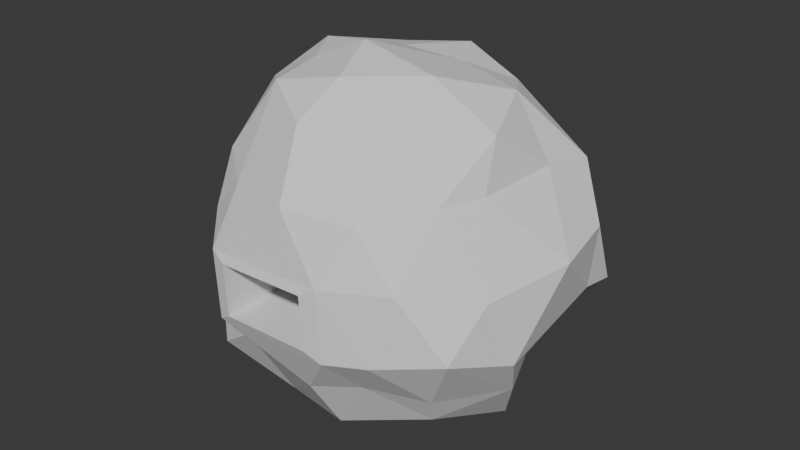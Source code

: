 # Source: rockHermit.blend  (saved by Blender 5.1.29; exported with 4.5.12 LTS)
import bpy
from mathutils import Matrix  # noqa: F401  (used for matrix-valued properties, if any)

bpy.ops.wm.read_factory_settings(use_empty=True)
scene = bpy.context.scene
scene.name = 'Scene'

# ---- collections
col_collection = bpy.data.collections.new('Collection'); scene.collection.children.link(col_collection)

# ---- world
world_world = bpy.data.worlds.new('World'); scene.world = world_world
world_world.use_nodes = True; world_world.node_tree.nodes.clear()
_N = world_world.node_tree.nodes; _L = world_world.node_tree.links
n0 = _N.new('ShaderNodeOutputWorld'); n0.name = 'World Output'; n0.location = (200, 100)
n1 = _N.new('ShaderNodeBackground'); n1.name = 'Background'; n1.location = (-200, 100)
n1.inputs[0].default_value = (0.05088, 0.05088, 0.05088, 1.0)
_L.new(n1.outputs[0], n0.inputs[0])
n0.is_active_output = True
world_world.color = (0.05088, 0.05088, 0.05088)
world_world.sun_shadow_jitter_overblur = 0.0

# ---- meshes
me_icosphere = bpy.data.meshes.new('Icosphere')
me_icosphere.from_pydata([(-0.002863, 0.016, -1.021), (0.6708, -0.5463, -0.4933), (-0.3035, -0.8006, -0.3834), (-1.054, 0.06528, -0.3611), (-0.2791, 0.8735, -0.4919), (0.7361, 0.6013, -0.4261), (0.05544, -0.878, 0.4669), (-0.7988, -0.3217, 0.3549), (-0.5434, 0.6752, 0.5153), (0.4419, 0.7556, 0.3894), (0.7524, -0.2875, 0.5128), (-0.1309, -0.07948, 1.01), (-0.2065, -0.5889, -0.7809), (-0.07422, -0.4258, -0.8972), (0.2744, -0.1875, -0.941), (0.609, -0.453, -0.6714), (0.3894, -0.7197, -0.4354), (0.1353, -0.8125, -0.4931), (0.7828, 0.1514, -0.378), (0.867, -0.1572, -0.5344), (0.2791, 0.1724, -1.04), (0.552, 0.3594, -0.8014), (-0.8892, -0.0337, -0.7235), (-0.3525, -0.05752, -0.9962), (-0.5817, -0.7056, -0.586), (-0.7427, -0.3975, -0.5769), (-0.1708, 0.6407, -0.7693), (-0.02107, 0.3893, -0.8451), (-0.8735, 0.3764, -0.4377), (-0.6018, 0.668, -0.568), (-0.005739, 0.8765, -0.5308), (0.4458, 0.756, -0.4705), (0.9049, -0.4551, 0.09553), (0.8587, -0.6802, -0.1454), (0.9314, 0.3769, -0.175), (1.05, -0.02023, 0.1706), (-0.3612, -0.93, 0.1379), (-0.3393, -0.93, -0.2381), (0.5398, -0.8485, -0.2029), (0.3027, -0.93, 0.1585), (-0.9155, -0.1747, 0.06257), (-1.105, 0.09098, -0.1279), (-0.6915, -0.6096, -0.149), (-0.8361, -0.3992, 0.1193), (-0.4812, 0.9127, 0.1706), (-0.4784, 0.8276, -0.2319), (-1.023, 0.2437, -0.2684), (-0.7736, 0.6701, 0.1511), (0.7124, 0.6898, 0.1625), (0.9465, 0.5524, -0.19), (0.1896, 1.069, -0.1709), (0.3686, 0.9622, 0.1363), (0.6581, -0.4957, 0.5102), (0.4214, -0.7812, 0.4433), (-0.3467, -0.7582, 0.4254), (-0.5671, -0.5828, 0.4968), (-0.7814, 0.06567, 0.5385), (-0.7863, 0.4083, 0.4308), (-0.1518, 0.8989, 0.5659), (0.1373, 0.855, 0.6047), (0.8291, 0.4475, 0.4854), (0.803, 0.1467, 0.5375), (-0.003477, -0.4078, 0.9372), (-0.04854, -0.6442, 0.7672), (0.7267, -0.1823, 0.7678), (0.3327, -0.1362, 0.9433), (-0.3635, -0.1816, 0.9026), (-0.6746, -0.1681, 0.7276), (-0.1658, 0.2665, 0.8884), (-0.3977, 0.5644, 0.792), (0.1781, 0.3028, 0.8678), (0.3706, 0.5062, 0.7582), (0.5861, 0.1736, 0.8474), (0.01282, 0.588, 0.8647), (-0.6055, 0.1625, 0.8717), (-0.3554, -0.4648, 0.8604), (0.3063, -0.4402, 0.7874), (0.9992, 0.3236, 0.2132), (-0.04642, 1.044, 0.2181), (-0.9954, 0.2812, 0.1315), (-0.5468, -0.7239, 0.2277), (0.6444, -0.7827, 0.1787), (0.6051, 0.8921, -0.1291), (-0.7775, 0.5475, -0.195), (-0.9139, -0.3316, -0.1639), (0.3264, -0.93, -0.2255), (0.9697, -0.3153, -0.2715), (0.07107, 0.5752, -0.8884), (-0.3883, 0.4131, -0.7556), (-0.4948, -0.3685, -0.8628), (0.7079, 0.03112, -0.8483), (0.1637, -0.6369, -0.786), (-0.275, -0.9504, 0.09286), (-0.2586, -0.9504, -0.1888), (0.2223, -0.9504, 0.1083), (0.24, -0.9504, -0.1794), (-0.275, -0.4279, 0.09286), (-0.2586, -0.4279, -0.1888), (0.2223, -0.4279, 0.1083), (0.24, -0.4279, -0.1794), (-0.4229, -0.4279, 0.1288), (-0.4021, -0.4279, -0.2281), (0.4198, -0.3913, 0.1484), (0.4423, -0.3913, -0.2162), (-0.4229, 0.6759, 0.1288), (-0.4021, 0.6759, -0.2281), (0.4198, 0.7125, 0.1484), (0.4423, 0.7125, -0.2162)], [], [(0, 14, 13), (1, 15, 19), (0, 13, 23), (0, 23, 27), (0, 27, 20), (1, 19, 33), (2, 17, 37), (3, 25, 41), (4, 29, 45), (5, 31, 49), (1, 33, 38), (2, 37, 42), (3, 41, 46), (4, 45, 50), (5, 49, 34), (6, 53, 63), (7, 55, 67), (8, 57, 69), (9, 59, 71), (10, 61, 64), (65, 70, 11), (64, 72, 65), (65, 72, 70), (72, 71, 70), (64, 61, 72), (61, 60, 72), (72, 60, 71), (60, 9, 71), (70, 68, 11), (71, 73, 70), (70, 73, 68), (73, 69, 68), (71, 59, 73), (59, 58, 73), (73, 58, 69), (58, 8, 69), (68, 66, 11), (69, 74, 68), (68, 74, 66), (74, 67, 66), (69, 57, 74), (57, 56, 74), (74, 56, 67), (56, 7, 67), (66, 62, 11), (67, 75, 66), (66, 75, 62), (75, 63, 62), (67, 55, 75), (55, 54, 75), (75, 54, 63), (54, 6, 63), (62, 65, 11), (63, 76, 62), (62, 76, 65), (76, 64, 65), (63, 53, 76), (53, 52, 76), (76, 52, 64), (52, 10, 64), (35, 61, 10), (34, 77, 35), (35, 77, 61), (77, 60, 61), (34, 49, 77), (49, 48, 77), (77, 48, 60), (48, 9, 60), (51, 59, 9), (50, 78, 51), (51, 78, 59), (78, 58, 59), (50, 45, 78), (45, 44, 78), (78, 44, 58), (44, 8, 58), (47, 57, 8), (46, 79, 47), (47, 79, 57), (79, 56, 57), (46, 41, 79), (41, 40, 79), (79, 40, 56), (40, 7, 56), (43, 55, 7), (42, 80, 43), (43, 80, 55), (80, 54, 55), (42, 37, 80), (37, 36, 80), (80, 36, 54), (36, 6, 54), (39, 53, 6), (38, 81, 39), (39, 81, 53), (81, 52, 53), (38, 33, 81), (33, 32, 81), (81, 32, 52), (32, 10, 52), (48, 51, 9), (49, 82, 48), (48, 82, 51), (82, 50, 51), (49, 31, 82), (31, 30, 82), (82, 30, 50), (30, 4, 50), (44, 47, 8), (45, 83, 44), (44, 83, 47), (83, 46, 47), (45, 29, 83), (29, 28, 83), (83, 28, 46), (28, 3, 46), (40, 43, 7), (41, 84, 40), (40, 84, 43), (84, 42, 43), (41, 25, 84), (25, 24, 84), (84, 24, 42), (24, 2, 42), (36, 39, 6), (85, 39, 94, 95), (39, 36, 92, 94), (85, 38, 39), (37, 17, 85), (17, 16, 85), (85, 16, 38), (16, 1, 38), (32, 35, 10), (33, 86, 32), (32, 86, 35), (86, 34, 35), (33, 19, 86), (19, 18, 86), (86, 18, 34), (18, 5, 34), (21, 31, 5), (20, 87, 21), (21, 87, 31), (87, 30, 31), (20, 27, 87), (27, 26, 87), (87, 26, 30), (26, 4, 30), (26, 29, 4), (27, 88, 26), (26, 88, 29), (88, 28, 29), (27, 23, 88), (23, 22, 88), (88, 22, 28), (22, 3, 28), (22, 25, 3), (23, 89, 22), (22, 89, 25), (89, 24, 25), (23, 13, 89), (13, 12, 89), (89, 12, 24), (12, 2, 24), (18, 21, 5), (19, 90, 18), (18, 90, 21), (90, 20, 21), (19, 15, 90), (15, 14, 90), (90, 14, 20), (14, 0, 20), (12, 17, 2), (13, 91, 12), (12, 91, 17), (91, 16, 17), (13, 14, 91), (14, 15, 91), (91, 15, 16), (15, 1, 16), (95, 94, 98, 99), (94, 92, 96, 98), (36, 37, 93, 92), (37, 85, 95, 93), (97, 99, 103, 101), (99, 98, 102, 103), (93, 95, 99, 97), (92, 93, 97, 96), (103, 102, 106, 107), (102, 100, 104, 106), (96, 97, 101, 100), (98, 96, 100, 102), (105, 107, 104), (104, 107, 106), (101, 103, 107, 105), (100, 101, 105, 104)])
_uv = me_icosphere.uv_layers.new(name='UVMap')
_uv.uv.foreach_set('vector', [0.1818, 0.0, 0.2121, 0.05249, 0.1515, 0.05249, 0.2727, 0.1575, 0.303, 0.105, 0.3333, 0.1575, 0.9091, 0.0, 0.9394, 0.05249, 0.8788, 0.05249, 0.7273, 0.0, 0.7576, 0.05249, 0.697, 0.05249, 0.5455, 0.0, 0.5758, 0.05249, 0.5152, 0.05249, 0.2727, 0.1575, 0.3333, 0.1575, 0.303, 0.2099, 0.09091, 0.1575, 0.1515, 0.1575, 0.1212, 0.2099, 0.8182, 0.1575, 0.8788, 0.1575, 0.8485, 0.2099, 0.6364, 0.1575, 0.697, 0.1575, 0.6667, 0.2099, 0.4545, 0.1575, 0.5152, 0.1575, 0.4848, 0.2099, 0.2727, 0.1575, 0.303, 0.2099, 0.2424, 0.2099, 0.09091, 0.1575, 0.1212, 0.2099, 0.06061, 0.2099, 0.8182, 0.1575, 0.8485, 0.2099, 0.7879, 0.2099, 0.6364, 0.1575, 0.6667, 0.2099, 0.6061, 0.2099, 0.4545, 0.1575, 0.4848, 0.2099, 0.4242, 0.2099, 0.1818, 0.3149, 0.2424, 0.3149, 0.2121, 0.3674, 0.0, 0.3149, 0.06061, 0.3149, 0.0303, 0.3674, 0.7273, 0.3149, 0.7879, 0.3149, 0.7576, 0.3674, 0.5455, 0.3149, 0.6061, 0.3149, 0.5758, 0.3674, 0.3636, 0.3149, 0.4242, 0.3149, 0.3939, 0.3674, 0.4242, 0.4199, 0.4848, 0.4199, 0.4545, 0.4724, 0.3939, 0.3674, 0.4545, 0.3674, 0.4242, 0.4199, 0.4242, 0.4199, 0.4545, 0.3674, 0.4848, 0.4199, 0.4545, 0.3674, 0.5152, 0.3674, 0.4848, 0.4199, 0.3939, 0.3674, 0.4242, 0.3149, 0.4545, 0.3674, 0.4242, 0.3149, 0.4848, 0.3149, 0.4545, 0.3674, 0.4545, 0.3674, 0.4848, 0.3149, 0.5152, 0.3674, 0.4848, 0.3149, 0.5455, 0.3149, 0.5152, 0.3674, 0.6061, 0.4199, 0.6667, 0.4199, 0.6364, 0.4724, 0.5758, 0.3674, 0.6364, 0.3674, 0.6061, 0.4199, 0.6061, 0.4199, 0.6364, 0.3674, 0.6667, 0.4199, 0.6364, 0.3674, 0.697, 0.3674, 0.6667, 0.4199, 0.5758, 0.3674, 0.6061, 0.3149, 0.6364, 0.3674, 0.6061, 0.3149, 0.6667, 0.3149, 0.6364, 0.3674, 0.6364, 0.3674, 0.6667, 0.3149, 0.697, 0.3674, 0.6667, 0.3149, 0.7273, 0.3149, 0.697, 0.3674, 0.7879, 0.4199, 0.8485, 0.4199, 0.8182, 0.4724, 0.7576, 0.3674, 0.8182, 0.3674, 0.7879, 0.4199, 0.7879, 0.4199, 0.8182, 0.3674, 0.8485, 0.4199, 0.8182, 0.3674, 0.8788, 0.3674, 0.8485, 0.4199, 0.7576, 0.3674, 0.7879, 0.3149, 0.8182, 0.3674, 0.7879, 0.3149, 0.8485, 0.3149, 0.8182, 0.3674, 0.8182, 0.3674, 0.8485, 0.3149, 0.8788, 0.3674, 0.8485, 0.3149, 0.9091, 0.3149, 0.8788, 0.3674, 0.06061, 0.4199, 0.1212, 0.4199, 0.09091, 0.4724, 0.0303, 0.3674, 0.09091, 0.3674, 0.06061, 0.4199, 0.06061, 0.4199, 0.09091, 0.3674, 0.1212, 0.4199, 0.09091, 0.3674, 0.1515, 0.3674, 0.1212, 0.4199, 0.0303, 0.3674, 0.06061, 0.3149, 0.09091, 0.3674, 0.06061, 0.3149, 0.1212, 0.3149, 0.09091, 0.3674, 0.09091, 0.3674, 0.1212, 0.3149, 0.1515, 0.3674, 0.1212, 0.3149, 0.1818, 0.3149, 0.1515, 0.3674, 0.2424, 0.4199, 0.303, 0.4199, 0.2727, 0.4724, 0.2121, 0.3674, 0.2727, 0.3674, 0.2424, 0.4199, 0.2424, 0.4199, 0.2727, 0.3674, 0.303, 0.4199, 0.2727, 0.3674, 0.3333, 0.3674, 0.303, 0.4199, 0.2121, 0.3674, 0.2424, 0.3149, 0.2727, 0.3674, 0.2424, 0.3149, 0.303, 0.3149, 0.2727, 0.3674, 0.2727, 0.3674, 0.303, 0.3149, 0.3333, 0.3674, 0.303, 0.3149, 0.3636, 0.3149, 0.3333, 0.3674, 0.3939, 0.2624, 0.4242, 0.3149, 0.3636, 0.3149, 0.4242, 0.2099, 0.4545, 0.2624, 0.3939, 0.2624, 0.3939, 0.2624, 0.4545, 0.2624, 0.4242, 0.3149, 0.4545, 0.2624, 0.4848, 0.3149, 0.4242, 0.3149, 0.4242, 0.2099, 0.4848, 0.2099, 0.4545, 0.2624, 0.4848, 0.2099, 0.5152, 0.2624, 0.4545, 0.2624, 0.4545, 0.2624, 0.5152, 0.2624, 0.4848, 0.3149, 0.5152, 0.2624, 0.5455, 0.3149, 0.4848, 0.3149, 0.5758, 0.2624, 0.6061, 0.3149, 0.5455, 0.3149, 0.6061, 0.2099, 0.6364, 0.2624, 0.5758, 0.2624, 0.5758, 0.2624, 0.6364, 0.2624, 0.6061, 0.3149, 0.6364, 0.2624, 0.6667, 0.3149, 0.6061, 0.3149, 0.6061, 0.2099, 0.6667, 0.2099, 0.6364, 0.2624, 0.6667, 0.2099, 0.697, 0.2624, 0.6364, 0.2624, 0.6364, 0.2624, 0.697, 0.2624, 0.6667, 0.3149, 0.697, 0.2624, 0.7273, 0.3149, 0.6667, 0.3149, 0.7576, 0.2624, 0.7879, 0.3149, 0.7273, 0.3149, 0.7879, 0.2099, 0.8182, 0.2624, 0.7576, 0.2624, 0.7576, 0.2624, 0.8182, 0.2624, 0.7879, 0.3149, 0.8182, 0.2624, 0.8485, 0.3149, 0.7879, 0.3149, 0.7879, 0.2099, 0.8485, 0.2099, 0.8182, 0.2624, 0.8485, 0.2099, 0.8788, 0.2624, 0.8182, 0.2624, 0.8182, 0.2624, 0.8788, 0.2624, 0.8485, 0.3149, 0.8788, 0.2624, 0.9091, 0.3149, 0.8485, 0.3149, 0.0303, 0.2624, 0.06061, 0.3149, 0.0, 0.3149, 0.06061, 0.2099, 0.09091, 0.2624, 0.0303, 0.2624, 0.0303, 0.2624, 0.09091, 0.2624, 0.06061, 0.3149, 0.09091, 0.2624, 0.1212, 0.3149, 0.06061, 0.3149, 0.06061, 0.2099, 0.1212, 0.2099, 0.09091, 0.2624, 0.1212, 0.2099, 0.1515, 0.2624, 0.09091, 0.2624, 0.09091, 0.2624, 0.1515, 0.2624, 0.1212, 0.3149, 0.1515, 0.2624, 0.1818, 0.3149, 0.1212, 0.3149, 0.2121, 0.2624, 0.2424, 0.3149, 0.1818, 0.3149, 0.2424, 0.2099, 0.2727, 0.2624, 0.2121, 0.2624, 0.2121, 0.2624, 0.2727, 0.2624, 0.2424, 0.3149, 0.2727, 0.2624, 0.303, 0.3149, 0.2424, 0.3149, 0.2424, 0.2099, 0.303, 0.2099, 0.2727, 0.2624, 0.303, 0.2099, 0.3333, 0.2624, 0.2727, 0.2624, 0.2727, 0.2624, 0.3333, 0.2624, 0.303, 0.3149, 0.3333, 0.2624, 0.3636, 0.3149, 0.303, 0.3149, 0.5152, 0.2624, 0.5758, 0.2624, 0.5455, 0.3149, 0.4848, 0.2099, 0.5455, 0.2099, 0.5152, 0.2624, 0.5152, 0.2624, 0.5455, 0.2099, 0.5758, 0.2624, 0.5455, 0.2099, 0.6061, 0.2099, 0.5758, 0.2624, 0.4848, 0.2099, 0.5152, 0.1575, 0.5455, 0.2099, 0.5152, 0.1575, 0.5758, 0.1575, 0.5455, 0.2099, 0.5455, 0.2099, 0.5758, 0.1575, 0.6061, 0.2099, 0.5758, 0.1575, 0.6364, 0.1575, 0.6061, 0.2099, 0.697, 0.2624, 0.7576, 0.2624, 0.7273, 0.3149, 0.6667, 0.2099, 0.7273, 0.2099, 0.697, 0.2624, 0.697, 0.2624, 0.7273, 0.2099, 0.7576, 0.2624, 0.7273, 0.2099, 0.7879, 0.2099, 0.7576, 0.2624, 0.6667, 0.2099, 0.697, 0.1575, 0.7273, 0.2099, 0.697, 0.1575, 0.7576, 0.1575, 0.7273, 0.2099, 0.7273, 0.2099, 0.7576, 0.1575, 0.7879, 0.2099, 0.7576, 0.1575, 0.8182, 0.1575, 0.7879, 0.2099, 0.8788, 0.2624, 0.9394, 0.2624, 0.9091, 0.3149, 0.8485, 0.2099, 0.9091, 0.2099, 0.8788, 0.2624, 0.8788, 0.2624, 0.9091, 0.2099, 0.9394, 0.2624, 0.9091, 0.2099, 0.9697, 0.2099, 0.9394, 0.2624, 0.8485, 0.2099, 0.8788, 0.1575, 0.9091, 0.2099, 0.8788, 0.1575, 0.9394, 0.1575, 0.9091, 0.2099, 0.9091, 0.2099, 0.9394, 0.1575, 0.9697, 0.2099, 0.9394, 0.1575, 1.0, 0.1575, 0.9697, 0.2099, 0.1515, 0.2624, 0.2121, 0.2624, 0.1818, 0.3149, 0.1818, 0.2099, 0.2121, 0.2624, 0.2121, 0.2624, 0.1818, 0.2099, 0.2121, 0.2624, 0.1515, 0.2624, 0.1515, 0.2624, 0.2121, 0.2624, 0.1818, 0.2099, 0.2424, 0.2099, 0.2121, 0.2624, 0.1212, 0.2099, 0.1515, 0.1575, 0.1818, 0.2099, 0.1515, 0.1575, 0.2121, 0.1575, 0.1818, 0.2099, 0.1818, 0.2099, 0.2121, 0.1575, 0.2424, 0.2099, 0.2121, 0.1575, 0.2727, 0.1575, 0.2424, 0.2099, 0.3333, 0.2624, 0.3939, 0.2624, 0.3636, 0.3149, 0.303, 0.2099, 0.3636, 0.2099, 0.3333, 0.2624, 0.3333, 0.2624, 0.3636, 0.2099, 0.3939, 0.2624, 0.3636, 0.2099, 0.4242, 0.2099, 0.3939, 0.2624, 0.303, 0.2099, 0.3333, 0.1575, 0.3636, 0.2099, 0.3333, 0.1575, 0.3939, 0.1575, 0.3636, 0.2099, 0.3636, 0.2099, 0.3939, 0.1575, 0.4242, 0.2099, 0.3939, 0.1575, 0.4545, 0.1575, 0.4242, 0.2099, 0.4848, 0.105, 0.5152, 0.1575, 0.4545, 0.1575, 0.5152, 0.05249, 0.5455, 0.105, 0.4848, 0.105, 0.4848, 0.105, 0.5455, 0.105, 0.5152, 0.1575, 0.5455, 0.105, 0.5758, 0.1575, 0.5152, 0.1575, 0.5152, 0.05249, 0.5758, 0.05249, 0.5455, 0.105, 0.5758, 0.05249, 0.6061, 0.105, 0.5455, 0.105, 0.5455, 0.105, 0.6061, 0.105, 0.5758, 0.1575, 0.6061, 0.105, 0.6364, 0.1575, 0.5758, 0.1575, 0.6667, 0.105, 0.697, 0.1575, 0.6364, 0.1575, 0.697, 0.05249, 0.7273, 0.105, 0.6667, 0.105, 0.6667, 0.105, 0.7273, 0.105, 0.697, 0.1575, 0.7273, 0.105, 0.7576, 0.1575, 0.697, 0.1575, 0.697, 0.05249, 0.7576, 0.05249, 0.7273, 0.105, 0.7576, 0.05249, 0.7879, 0.105, 0.7273, 0.105, 0.7273, 0.105, 0.7879, 0.105, 0.7576, 0.1575, 0.7879, 0.105, 0.8182, 0.1575, 0.7576, 0.1575, 0.8485, 0.105, 0.8788, 0.1575, 0.8182, 0.1575, 0.8788, 0.05249, 0.9091, 0.105, 0.8485, 0.105, 0.8485, 0.105, 0.9091, 0.105, 0.8788, 0.1575, 0.9091, 0.105, 0.9394, 0.1575, 0.8788, 0.1575, 0.8788, 0.05249, 0.9394, 0.05249, 0.9091, 0.105, 0.9394, 0.05249, 0.9697, 0.105, 0.9091, 0.105, 0.9091, 0.105, 0.9697, 0.105, 0.9394, 0.1575, 0.9697, 0.105, 1.0, 0.1575, 0.9394, 0.1575, 0.3939, 0.1575, 0.4242, 0.105, 0.4545, 0.1575, 0.3333, 0.1575, 0.3636, 0.105, 0.3939, 0.1575, 0.3939, 0.1575, 0.3636, 0.105, 0.4242, 0.105, 0.3636, 0.105, 0.3939, 0.05249, 0.4242, 0.105, 0.3333, 0.1575, 0.303, 0.105, 0.3636, 0.105, 0.303, 0.105, 0.3333, 0.05249, 0.3636, 0.105, 0.3636, 0.105, 0.3333, 0.05249, 0.3939, 0.05249, 0.3333, 0.05249, 0.3636, 0.0, 0.3939, 0.05249, 0.1212, 0.105, 0.1515, 0.1575, 0.09091, 0.1575, 0.1515, 0.05249, 0.1818, 0.105, 0.1212, 0.105, 0.1212, 0.105, 0.1818, 0.105, 0.1515, 0.1575, 0.1818, 0.105, 0.2121, 0.1575, 0.1515, 0.1575, 0.1515, 0.05249, 0.2121, 0.05249, 0.1818, 0.105, 0.2121, 0.05249, 0.2424, 0.105, 0.1818, 0.105, 0.1818, 0.105, 0.2424, 0.105, 0.2121, 0.1575, 0.2424, 0.105, 0.2727, 0.1575, 0.2121, 0.1575, 0.1818, 0.2099, 0.2121, 0.2624, 0.2121, 0.2624, 0.1818, 0.2099, 0.2121, 0.2624, 0.1515, 0.2624, 0.1515, 0.2624, 0.2121, 0.2624, 0.1515, 0.2624, 0.1212, 0.2099, 0.1212, 0.2099, 0.1515, 0.2624, 0.1212, 0.2099, 0.1818, 0.2099, 0.1818, 0.2099, 0.1212, 0.2099, 0.1212, 0.2099, 0.1818, 0.2099, 0.1818, 0.2099, 0.1212, 0.2099, 0.1818, 0.2099, 0.2121, 0.2624, 0.2121, 0.2624, 0.1818, 0.2099, 0.1212, 0.2099, 0.1818, 0.2099, 0.1818, 0.2099, 0.1212, 0.2099, 0.1515, 0.2624, 0.1212, 0.2099, 0.1212, 0.2099, 0.1515, 0.2624, 0.1818, 0.2099, 0.2121, 0.2624, 0.2121, 0.2624, 0.1818, 0.2099, 0.2121, 0.2624, 0.1515, 0.2624, 0.1515, 0.2624, 0.2121, 0.2624, 0.1515, 0.2624, 0.1212, 0.2099, 0.1212, 0.2099, 0.1515, 0.2624, 0.2121, 0.2624, 0.1515, 0.2624, 0.1515, 0.2624, 0.2121, 0.2624, 0.1212, 0.2099, 0.1818, 0.2099, 0.1515, 0.2624, 0.1515, 0.2624, 0.1818, 0.2099, 0.2121, 0.2624, 0.1212, 0.2099, 0.1818, 0.2099, 0.1818, 0.2099, 0.1212, 0.2099, 0.1515, 0.2624, 0.1212, 0.2099, 0.1212, 0.2099, 0.1515, 0.2624])
me_icosphere.update()

# ---- objects
ob_icosphere = bpy.data.objects.new('Icosphere', me_icosphere)

# ---- transforms, parenting, visibility, modifiers, constraints
ob_icosphere.location = (0.0, 0.0, 0.0)

# ---- collection membership
col_collection.objects.link(ob_icosphere)

# ---- scene / render settings (as saved in the file)
scene.frame_start = 1; scene.frame_end = 250; scene.frame_set(1)
scene.render.engine = 'BLENDER_EEVEE_NEXT'
scene.render.bake_bias = 0.0
scene.render.bake_samples = 0
scene.cycles.sampling_pattern = 'TABULATED_SOBOL'
scene.eevee.use_volume_custom_range = False
bpy.context.view_layer.update()

# ---- added for rendering (the .blend has no active camera and no usable light): camera, sun
cam_auto = bpy.data.cameras.new('AutoCamera')
cam_auto.lens = 50.0
cam_auto.sensor_width = 36.0
cam_auto.clip_end = 1000.0
ob_auto_camera = bpy.data.objects.new('AutoCamera', cam_auto)
scene.collection.objects.link(ob_auto_camera)
ob_auto_camera.location = (3.29868, -3.93244, 2.64571)
ob_auto_camera.rotation_euler = (1.09748, -7.21219e-08, 0.694738)
scene.camera = ob_auto_camera
light_auto_sun = bpy.data.lights.new('AutoSun', 'SUN')
light_auto_sun.energy = 3.0
light_auto_sun.angle = 0.0523599
ob_auto_sun = bpy.data.objects.new('AutoSun', light_auto_sun)
scene.collection.objects.link(ob_auto_sun)
ob_auto_sun.rotation_euler = (0.872665, 0.174533, 0.523599)
bpy.context.view_layer.update()
